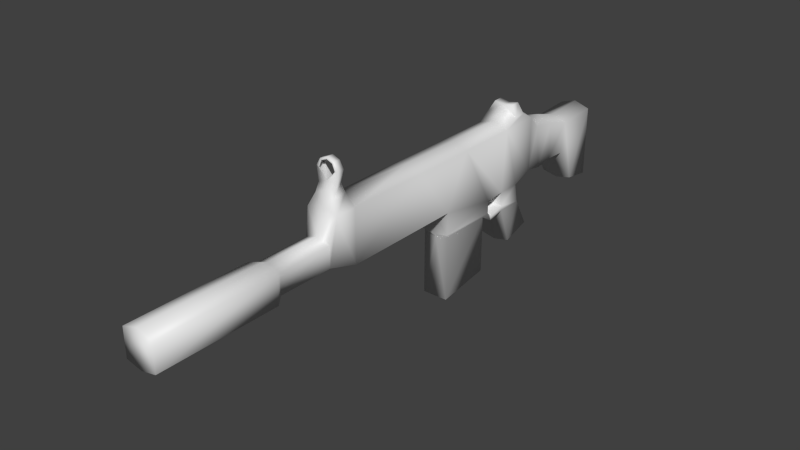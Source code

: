 # Source: gunNoly.blend  (saved by Blender 2.81.16; exported with 4.5.12 LTS)
import bpy
from mathutils import Matrix  # noqa: F401  (used for matrix-valued properties, if any)

bpy.ops.wm.read_factory_settings(use_empty=True)
scene = bpy.context.scene
scene.name = 'Scene'

# ---- collections
col_collection_1 = bpy.data.collections.new('Collection 1'); scene.collection.children.link(col_collection_1)

# ---- images (referenced by path relative to the original .blend; pixels are not part of the script)
import os
ASSET_DIR = os.environ.get("B2B_ASSET_DIR", "")  # directory of the original .blend (textures are referenced by path, not embedded)
HERE = os.path.dirname(os.path.abspath(__file__))  # packed textures are extracted next to this script under _unpacked/

def load_image(name, relpath, width, height, colorspace="sRGB"):
    """Load a texture the original file referenced (path relative to the .blend, or extracted next to this script)."""
    p = next((c for c in (os.path.join(HERE, relpath), os.path.join(ASSET_DIR, relpath)) if relpath and os.path.exists(c)), "")
    if p:
        img = bpy.data.images.load(p, check_existing=True)
        img.name = name
    else:  # same state as the original file: an image datablock whose file is absent (Cycles renders it pink)
        img = bpy.data.images.new(name, width, height)
        img.source = "FILE"
        img.filepath = "//" + (relpath or name)
    img.colorspace_settings.name = colorspace
    return img
img_gun_png = load_image('gun.png', 'gun.png', 1024, 1024, 'sRGB')

# ---- materials (node trees are filled in below, after node groups)
mat_material = bpy.data.materials.new('Material')
mat_material.use_transparent_shadow = False

# ---- material node trees
mat_material.use_nodes = True; mat_material.node_tree.nodes.clear()
_N = mat_material.node_tree.nodes; _L = mat_material.node_tree.links
n0 = _N.new('ShaderNodeOutputMaterial'); n0.name = 'Material Output'; n0.location = (300, 300)
n1 = _N.new('ShaderNodeBsdfPrincipled'); n1.name = 'Principled BSDF'; n1.location = (10, 300)
n1.distribution = 'GGX'
n1.subsurface_method = 'BURLEY'
n1.inputs[3].default_value = 1.45
n1.inputs[27].default_value = (0.0, 0.0, 0.0, 1.0)
n1.inputs[28].default_value = 1.0
n2 = _N.new('ShaderNodeTexImage'); n2.name = 'Image Texture'; n2.location = (-280, 220)
n2.image = img_gun_png
_L.new(n1.outputs[0], n0.inputs[0])
n0.is_active_output = True

# ---- world
world_world = bpy.data.worlds.new('World'); scene.world = world_world
world_world.color = (0.05088, 0.05088, 0.05088)
world_world.use_sun_shadow = False
world_world.sun_shadow_jitter_overblur = 0.0
world_world.cycles.sampling_method = 'MANUAL'
world_world.cycles.sample_map_resolution = 256

# ---- meshes
me_plane = bpy.data.meshes.new('Plane')
me_plane.from_pydata([(-6.099, 0.2496, -0.2027), (1.144, -0.3104, -0.2027), (-6.099, 0.6012, -0.2027), (1.144, 0.6138, -0.2027), (-3.793, 0.318, -0.162), (-3.793, 0.5806, -0.162), (-3.436, 0.2285, -0.2027), (-3.715, 0.896, -0.2027), (-0.2167, 0.2021, -0.2027), (-0.2167, 0.902, -0.2027), (-1.527, 0.8943, -0.2027), (-2.367, 0.898, -0.2027), (-1.869, 0.2273, -0.2027), (-1.066, 0.08241, -0.2027), (-1.819, -0.9621, -0.1649), (-1.115, -0.8608, -0.1649), (-0.2438, -0.5163, -0.2027), (-0.6096, -0.6292, -0.2027), (-0.7919, 0.09964, -0.2027), (-0.4931, 0.09845, -0.2027), (-0.7855, -0.147, -0.2027), (-0.4459, -0.1482, -0.2027), (-4.498, 0.5776, -0.162), (-4.574, 0.6012, -0.2027), (-4.574, 0.2519, -0.2027), (-4.498, 0.3188, -0.162), (0.2369, 0.2008, -0.2027), (0.7954, -0.2593, -0.2027), (0.5855, 0.5887, -0.2027), (0.2369, 0.6948, -0.2027), (0.5162, 0.1874, -0.2027), (-0.06487, 0.7356, -0.2027), (0.0101, 0.1616, -0.2027), (-1.869, -0.05559, -0.2027), (-1.819, -0.1146, -0.1649), (-1.115, -0.1266, -0.1649), (-1.066, -0.07802, -0.2027), (-1.003, -0.1983, -0.2027), (-0.7869, -0.09092, -0.2027), (-1.004, -0.1422, -0.2027), (-3.438, 0.8963, -0.2027), (-3.623, 1.341, -0.1427), (-3.53, 1.341, -0.1427), (-0.5492, 1.002, -0.2027), (-0.7291, 0.8971, -0.2027), (-0.5314, 1.133, -0.1267), (-0.4144, 1.138, -0.1267), (-0.3966, 1.006, -0.2027), (-3.623, 1.33, -0.1064), (-3.53, 1.331, -0.1064), (-3.623, 1.162, -0.1204), (-3.53, 1.183, -0.1025), (-3.668, 1.058, -0.129), (-3.485, 1.059, -0.1171), (-3.623, 1.429, -0.09061), (-3.53, 1.429, -0.09061), (-3.623, 1.411, -0.07241), (-3.53, 1.411, -0.07241), (-6.099, 0.2496, 0.2027), (1.144, -0.3104, 0.2027), (-6.099, 0.6012, 0.2027), (1.144, 0.6138, 0.2027), (-3.793, 0.318, 0.162), (-3.793, 0.5806, 0.162), (-3.436, 0.2285, 0.2027), (-3.715, 0.896, 0.2027), (-0.2167, 0.2021, 0.2027), (-0.2167, 0.902, 0.2027), (-1.527, 0.8943, 0.2027), (-2.367, 0.898, 0.2027), (-1.869, 0.2273, 0.2027), (-1.066, 0.08241, 0.2027), (-1.819, -0.9621, 0.1649), (-1.115, -0.8608, 0.1649), (-0.2438, -0.5163, 0.2027), (-0.6096, -0.6292, 0.2027), (-0.7919, 0.09964, 0.2027), (-0.4931, 0.09845, 0.2027), (-0.7855, -0.147, 0.2027), (-0.4459, -0.1482, 0.2027), (-4.498, 0.5776, 0.162), (-4.574, 0.6012, 0.2027), (-4.574, 0.2519, 0.2027), (-4.498, 0.3188, 0.162), (0.2369, 0.2008, 0.2027), (0.7954, -0.2593, 0.2027), (0.5855, 0.5887, 0.2027), (0.2369, 0.6948, 0.2027), (0.5162, 0.1874, 0.2027), (-0.06487, 0.7356, 0.2027), (0.0101, 0.1616, 0.2027), (-1.869, -0.05559, 0.2027), (-1.819, -0.1146, 0.1649), (-1.115, -0.1266, 0.1649), (-1.066, -0.07802, 0.2027), (-1.003, -0.1983, 0.2027), (-0.7869, -0.09092, 0.2027), (-1.004, -0.1422, 0.2027), (-3.438, 0.8963, 0.2027), (-3.623, 1.341, 0.1427), (-3.53, 1.341, 0.1427), (-0.5492, 1.002, 0.2027), (-0.7291, 0.8971, 0.2027), (-0.5314, 1.133, 0.1267), (-0.4144, 1.138, 0.1267), (-0.3966, 1.006, 0.2027), (-6.099, 0.2047, 0.0), (1.144, -0.3552, 0.0), (-6.099, 0.666, 0.0), (1.144, 0.6786, 0.0), (-3.793, 0.2732, 0.0), (-3.793, 0.6455, 0.0), (-3.436, 0.1836, 0.0), (-3.715, 0.9608, 0.0), (-0.2167, 0.1572, 0.0), (-0.2167, 0.9668, 0.0), (-1.527, 0.9591, -2.179e-08), (-2.367, 0.9628, -2.179e-08), (-1.869, 0.1824, 0.0), (-1.819, -0.9636, 0.0), (-1.115, -0.8622, 0.0), (-0.2438, -0.5612, 0.0), (-0.6096, -0.674, 0.0), (-0.4931, 0.05359, 0.0), (-0.7855, -0.1918, 0.0), (-0.4459, -0.193, 0.0), (-4.498, 0.6424, 0.0), (-4.574, 0.666, 0.0), (-4.574, 0.207, 0.0), (-4.498, 0.2739, 0.0), (0.2369, 0.156, 0.0), (0.7954, -0.3042, 0.0), (0.5855, 0.6535, 0.0), (0.2369, 0.7596, 0.0), (0.5162, 0.1426, 0.0), (-0.06487, 0.8005, 0.0), (0.0101, 0.1167, 0.0), (-1.869, -0.1005, 0.0), (-1.819, -0.1594, 0.0), (-1.115, -0.1715, 0.0), (-1.003, -0.2431, 0.0), (-3.438, 0.9611, 0.0), (-3.623, 1.465, -4.461e-09), (-3.53, 1.465, -4.461e-09), (-0.7291, 0.9619, 0.0), (-0.5314, 1.109, 0.0), (-0.4144, 1.114, 0.0), (-0.3966, 1.071, 0.0), (-0.5492, 1.066, 0.0), (-3.623, 1.33, 0.1064), (-3.53, 1.331, 0.1064), (-3.53, 1.44, -4.461e-09), (-3.623, 1.44, -4.461e-09), (-3.623, 1.162, 0.1204), (-3.53, 1.183, 0.1025), (-3.623, 1.209, -4.461e-09), (-3.53, 1.21, -4.461e-09), (-3.668, 1.058, 0.129), (-3.485, 1.115, 0.0), (-3.485, 1.059, 0.1171), (-3.668, 1.115, 0.0), (-3.623, 1.429, 0.09061), (-3.53, 1.429, 0.09061), (-3.623, 1.411, 0.07241), (-3.53, 1.411, 0.07241)], [], [(27, 28, 3, 1), (25, 22, 5, 4), (4, 5, 7, 6), (12, 11, 10, 13), (35, 15, 14, 34), (21, 16, 17, 20), (44, 9, 8, 19), (37, 35, 36, 39), (0, 2, 23, 24), (24, 23, 22, 25), (32, 31, 29, 26), (13, 36, 33, 12), (8, 9, 31, 32), (30, 28, 27), (26, 29, 28, 30), (36, 35, 34, 33), (20, 37, 39, 38), (51, 42, 49, 156), (6, 40, 11, 12), (6, 7, 40), (44, 43, 47, 9), (43, 45, 46, 47), (19, 18, 44), (19, 21, 38, 18), (21, 20, 38), (10, 44, 18, 13), (26, 130, 136, 32), (12, 118, 112, 6), (8, 114, 123, 19), (9, 115, 135, 31), (27, 131, 134, 30), (28, 132, 109, 3), (20, 124, 140, 37), (10, 116, 144, 44), (47, 147, 115, 9), (46, 146, 147, 47), (0, 106, 108, 2), (1, 107, 131, 27), (21, 125, 121, 16), (30, 134, 130, 26), (45, 145, 146, 46), (3, 109, 107, 1), (19, 123, 125, 21), (32, 136, 114, 8), (2, 108, 127, 23), (22, 126, 111, 5), (31, 135, 133, 29), (4, 110, 129, 25), (23, 127, 126, 22), (15, 120, 119, 14), (29, 133, 132, 28), (24, 128, 106, 0), (37, 140, 139, 35), (14, 119, 138, 34), (25, 129, 128, 24), (33, 137, 118, 12), (6, 112, 110, 4), (40, 141, 117, 11), (16, 121, 122, 17), (34, 138, 137, 33), (17, 122, 124, 20), (35, 139, 120, 15), (44, 144, 148, 43), (43, 148, 145, 45), (7, 5, 111, 113), (55, 143, 151, 57), (54, 41, 48, 56), (41, 50, 155, 48), (53, 51, 156, 158), (52, 7, 113, 160), (50, 52, 160, 155), (40, 53, 158, 141), (51, 53, 52, 50), (53, 40, 7, 52), (42, 51, 50, 41), (55, 42, 41, 54), (143, 55, 54, 142), (142, 54, 56, 152), (42, 55, 57, 49), (85, 59, 61, 86), (83, 62, 63, 80), (62, 64, 65, 63), (70, 71, 68, 69), (93, 92, 72, 73), (79, 78, 75, 74), (102, 77, 66, 67), (95, 97, 94, 93), (58, 82, 81, 60), (82, 83, 80, 81), (90, 84, 87, 89), (71, 70, 91, 94), (66, 90, 89, 67), (88, 85, 86), (84, 88, 86, 87), (94, 91, 92, 93), (78, 96, 97, 95), (154, 156, 150, 100), (64, 70, 69, 98), (64, 98, 65), (102, 67, 105, 101), (101, 105, 104, 103), (77, 102, 76), (77, 76, 96, 79), (79, 96, 78), (68, 71, 76, 102), (84, 90, 136, 130), (70, 64, 112, 118), (66, 77, 123, 114), (67, 89, 135, 115), (85, 88, 134, 131), (86, 61, 109, 132), (78, 95, 140, 124), (68, 102, 144, 116), (105, 67, 115, 147), (104, 105, 147, 146), (58, 60, 108, 106), (59, 85, 131, 107), (79, 74, 121, 125), (88, 84, 130, 134), (103, 104, 146, 145), (61, 59, 107, 109), (77, 79, 125, 123), (90, 66, 114, 136), (60, 81, 127, 108), (80, 63, 111, 126), (89, 87, 133, 135), (62, 83, 129, 110), (81, 80, 126, 127), (73, 72, 119, 120), (87, 86, 132, 133), (82, 58, 106, 128), (95, 93, 139, 140), (72, 92, 138, 119), (83, 82, 128, 129), (91, 70, 118, 137), (64, 62, 110, 112), (98, 69, 117, 141), (74, 75, 122, 121), (92, 91, 137, 138), (75, 78, 124, 122), (93, 73, 120, 139), (102, 101, 148, 144), (101, 103, 145, 148), (65, 113, 111, 63), (162, 164, 151, 143), (161, 163, 149, 99), (99, 149, 155, 153), (159, 158, 156, 154), (157, 160, 113, 65), (153, 155, 160, 157), (98, 141, 158, 159), (154, 153, 157, 159), (159, 157, 65, 98), (100, 99, 153, 154), (162, 161, 99, 100), (143, 142, 161, 162), (142, 152, 163, 161), (100, 150, 164, 162), (96, 76, 18, 38), (94, 97, 39, 36), (76, 71, 13, 18), (71, 94, 36, 13), (97, 96, 38, 39), (117, 69, 68, 116), (11, 117, 116, 10)])
me_plane.polygons.foreach_set('use_smooth', [True] * 165)
_uv = me_plane.uv_layers.new(name='UVMap')
_uv.uv.foreach_set('vector', [0.8412, 0.07141, 0.9097, 0.2042, 0.9844, 0.1445, 0.8803, 0.02556, 0.2293, 0.7486, 0.2585, 0.7814, 0.3494, 0.7017, 0.3197, 0.6683, 0.3197, 0.6683, 0.3494, 0.7017, 0.3957, 0.7326, 0.3553, 0.6164, 0.5538, 0.4376, 0.6303, 0.5227, 0.7366, 0.4265, 0.6386, 0.3257, 0.6065, 0.303, 0.5199, 0.2105, 0.4193, 0.2809, 0.5192, 0.3875, 0.6941, 0.2258, 0.6795, 0.1552, 0.6192, 0.1812, 0.6499, 0.2638, 0.7753, 0.3928, 0.8418, 0.3349, 0.7627, 0.2452, 0.7155, 0.263, 0.6154, 0.2808, 0.6065, 0.303, 0.6203, 0.3044, 0.6212, 0.2886, 0.01683, 0.9221, 0.05646, 0.9668, 0.2502, 0.7942, 0.2108, 0.7498, 0.2108, 0.7498, 0.2502, 0.7942, 0.2585, 0.7814, 0.2293, 0.7486, 0.7874, 0.2145, 0.8426, 0.2964, 0.8768, 0.2571, 0.8212, 0.1936, 0.6386, 0.3257, 0.6203, 0.3044, 0.5212, 0.4019, 0.5538, 0.4376, 0.7627, 0.2452, 0.8418, 0.3349, 0.8426, 0.2964, 0.7874, 0.2145, 0.8556, 0.1604, 0.9097, 0.2042, 0.8412, 0.07141, 0.8212, 0.1936, 0.8768, 0.2571, 0.9097, 0.2042, 0.8556, 0.1604, 0.6203, 0.3044, 0.6065, 0.303, 0.5192, 0.3875, 0.5212, 0.4019, 0.6499, 0.2638, 0.6154, 0.2808, 0.6212, 0.2886, 0.6559, 0.2713, 0.4779, 0.8125, 0.4766, 0.8118, 0.4767, 0.8118, 0.477, 0.8111, 0.3553, 0.6164, 0.4307, 0.7013, 0.6303, 0.5227, 0.5538, 0.4376, 0.3553, 0.6164, 0.3957, 0.7326, 0.4307, 0.7013, 0.7753, 0.3928, 0.8104, 0.386, 0.8306, 0.3694, 0.8418, 0.3349, 0.6543, 0.6826, 0.6486, 0.67, 0.6516, 0.6671, 0.6643, 0.676, 0.7155, 0.263, 0.6767, 0.2968, 0.7753, 0.3928, 0.7155, 0.263, 0.6941, 0.2258, 0.6559, 0.2713, 0.6767, 0.2968, 0.6941, 0.2258, 0.6499, 0.2638, 0.6559, 0.2713, 0.7366, 0.4265, 0.7753, 0.3928, 0.6767, 0.2968, 0.6386, 0.3257, 0.8309, 0.4545, 0.8485, 0.4737, 0.8359, 0.4854, 0.8188, 0.4666, 0.5385, 0.721, 0.5575, 0.7398, 0.4684, 0.8197, 0.4507, 0.8007, 0.8054, 0.4773, 0.8229, 0.4973, 0.8057, 0.5131, 0.7895, 0.4926, 0.6771, 0.6666, 0.6575, 0.648, 0.6702, 0.6364, 0.6914, 0.6574, 0.8763, 0.4158, 0.8935, 0.4324, 0.8646, 0.459, 0.846, 0.4403, 0.7301, 0.6229, 0.7094, 0.601, 0.7424, 0.5713, 0.7617, 0.5927, 0.7023, 0.5699, 0.7222, 0.5898, 0.7088, 0.6022, 0.6913, 0.5828, 0.6305, 0.7074, 0.613, 0.6881, 0.6285, 0.6742, 0.6458, 0.6938, 0.6643, 0.676, 0.6477, 0.6568, 0.6575, 0.648, 0.6771, 0.6666, 0.6516, 0.6671, 0.6455, 0.6588, 0.6477, 0.6568, 0.6643, 0.676, 0.09211, 0.412, 0.1736, 0.394, 0.1736, 0.5795, 0.09211, 0.5534, 0.8946, 0.398, 0.9105, 0.4167, 0.8935, 0.4324, 0.8763, 0.4158, 0.7773, 0.5062, 0.7917, 0.526, 0.7702, 0.5458, 0.7554, 0.5267, 0.846, 0.4403, 0.8646, 0.459, 0.8485, 0.4737, 0.8309, 0.4545, 0.6486, 0.67, 0.6407, 0.6632, 0.6455, 0.6588, 0.6516, 0.6671, 0.9444, 0.3487, 0.9667, 0.3651, 0.9105, 0.4167, 0.8946, 0.398, 0.7895, 0.4926, 0.8057, 0.5131, 0.7917, 0.526, 0.7773, 0.5062, 0.8188, 0.4666, 0.8359, 0.4854, 0.8229, 0.4973, 0.8054, 0.4773, 0.3271, 0.9893, 0.3059, 0.966, 0.4002, 0.8806, 0.4216, 0.9037, 0.4235, 0.8952, 0.4051, 0.8762, 0.4509, 0.8347, 0.4669, 0.8549, 0.6914, 0.6574, 0.6702, 0.6364, 0.688, 0.6204, 0.7082, 0.641, 0.4324, 0.8226, 0.4473, 0.8386, 0.4034, 0.878, 0.3888, 0.8598, 0.4216, 0.9037, 0.4002, 0.8806, 0.4051, 0.8762, 0.4235, 0.8952, 0.6455, 0.6339, 0.6587, 0.6482, 0.6215, 0.6824, 0.6084, 0.668, 0.7082, 0.641, 0.688, 0.6204, 0.7094, 0.601, 0.7301, 0.6229, 0.3794, 0.8624, 0.3973, 0.8834, 0.3064, 0.965, 0.287, 0.9434, 0.6913, 0.5828, 0.7088, 0.6022, 0.7009, 0.6094, 0.6854, 0.592, 0.6084, 0.668, 0.6215, 0.6824, 0.578, 0.7215, 0.5624, 0.7085, 0.3888, 0.8598, 0.4034, 0.878, 0.3973, 0.8834, 0.3794, 0.8624, 0.5554, 0.7091, 0.5738, 0.7252, 0.5575, 0.7398, 0.5385, 0.721, 0.4507, 0.8007, 0.4684, 0.8197, 0.4473, 0.8386, 0.4324, 0.8226, 0.5015, 0.8256, 0.4852, 0.8037, 0.5701, 0.727, 0.5875, 0.7461, 0.7554, 0.5267, 0.7702, 0.5458, 0.7515, 0.5629, 0.7344, 0.5452, 0.5624, 0.7085, 0.578, 0.7215, 0.5738, 0.7252, 0.5554, 0.7091, 0.7344, 0.5452, 0.7515, 0.5629, 0.7222, 0.5898, 0.7023, 0.5699, 0.6854, 0.592, 0.7009, 0.6094, 0.6587, 0.6482, 0.6455, 0.6339, 0.6458, 0.6938, 0.6285, 0.6742, 0.6385, 0.6651, 0.6543, 0.6826, 0.6543, 0.6826, 0.6385, 0.6651, 0.6407, 0.6632, 0.6486, 0.67, 0.485, 0.8369, 0.4669, 0.8549, 0.4509, 0.8347, 0.4687, 0.8186, 0.4765, 0.8117, 0.4764, 0.8116, 0.4764, 0.8116, 0.4765, 0.8117, 0.4764, 0.8118, 0.4766, 0.812, 0.4765, 0.812, 0.4764, 0.8118, 0.4766, 0.812, 0.4776, 0.8137, 0.4758, 0.8122, 0.4765, 0.812, 0.4851, 0.8153, 0.4779, 0.8125, 0.477, 0.8111, 0.4792, 0.8091, 0.4797, 0.8208, 0.485, 0.8369, 0.4687, 0.8186, 0.4737, 0.8141, 0.4776, 0.8137, 0.4797, 0.8208, 0.4737, 0.8141, 0.4758, 0.8122, 0.5015, 0.8256, 0.4851, 0.8153, 0.4792, 0.8091, 0.4852, 0.8037, 0.4779, 0.8125, 0.4851, 0.8153, 0.4797, 0.8208, 0.4776, 0.8137, 0.4851, 0.8153, 0.5015, 0.8256, 0.485, 0.8369, 0.4797, 0.8208, 0.4766, 0.8118, 0.4779, 0.8125, 0.4776, 0.8137, 0.4766, 0.812, 0.4765, 0.8117, 0.4766, 0.8118, 0.4766, 0.812, 0.4764, 0.8118, 0.4764, 0.8116, 0.4765, 0.8117, 0.4764, 0.8118, 0.4763, 0.8117, 0.4763, 0.8117, 0.4764, 0.8118, 0.4764, 0.8118, 0.4763, 0.8117, 0.4766, 0.8118, 0.4765, 0.8117, 0.4765, 0.8117, 0.4767, 0.8118, 0.8412, 0.0711, 0.8804, 0.02505, 0.985, 0.1443, 0.9101, 0.2043, 0.2296, 0.7485, 0.3194, 0.6683, 0.3492, 0.7018, 0.2589, 0.7814, 0.3194, 0.6683, 0.3551, 0.6162, 0.3957, 0.7327, 0.3492, 0.7018, 0.5539, 0.4375, 0.6386, 0.3257, 0.7365, 0.4264, 0.6303, 0.5226, 0.6065, 0.303, 0.5191, 0.3876, 0.4192, 0.2808, 0.5199, 0.2105, 0.6941, 0.2258, 0.6499, 0.2638, 0.6192, 0.1812, 0.6795, 0.1552, 0.7754, 0.3929, 0.7154, 0.2631, 0.7628, 0.2452, 0.8421, 0.3355, 0.6154, 0.2808, 0.6212, 0.2886, 0.6203, 0.3044, 0.6065, 0.303, 0.01644, 0.9222, 0.211, 0.7497, 0.2506, 0.7942, 0.0563, 0.967, 0.211, 0.7497, 0.2296, 0.7485, 0.2589, 0.7814, 0.2506, 0.7942, 0.7875, 0.2143, 0.8212, 0.1937, 0.8771, 0.2574, 0.8428, 0.2969, 0.6386, 0.3257, 0.5539, 0.4375, 0.5212, 0.4019, 0.6203, 0.3044, 0.7628, 0.2452, 0.7875, 0.2143, 0.8428, 0.2969, 0.8421, 0.3355, 0.8557, 0.1604, 0.8412, 0.0711, 0.9101, 0.2043, 0.8212, 0.1937, 0.8557, 0.1604, 0.9101, 0.2043, 0.8771, 0.2574, 0.6203, 0.3044, 0.5212, 0.4019, 0.5191, 0.3876, 0.6065, 0.303, 0.6499, 0.2638, 0.6559, 0.2713, 0.6212, 0.2886, 0.6154, 0.2808, 0.4756, 0.81, 0.477, 0.8111, 0.4763, 0.8113, 0.4762, 0.8114, 0.3551, 0.6162, 0.5539, 0.4375, 0.6303, 0.5226, 0.4308, 0.7013, 0.3551, 0.6162, 0.4308, 0.7013, 0.3957, 0.7327, 0.7754, 0.3929, 0.8421, 0.3355, 0.8307, 0.3694, 0.8104, 0.386, 0.6227, 0.6477, 0.6302, 0.6384, 0.6378, 0.652, 0.6346, 0.6546, 0.7154, 0.2631, 0.7754, 0.3929, 0.6767, 0.2968, 0.7154, 0.2631, 0.6767, 0.2968, 0.6559, 0.2713, 0.6941, 0.2258, 0.6941, 0.2258, 0.6559, 0.2713, 0.6499, 0.2638, 0.7365, 0.4264, 0.6386, 0.3257, 0.6767, 0.2968, 0.7754, 0.3929, 0.8661, 0.493, 0.853, 0.504, 0.8359, 0.4854, 0.8485, 0.4737, 0.5743, 0.7606, 0.4856, 0.8392, 0.4684, 0.8197, 0.5575, 0.7398, 0.8412, 0.5166, 0.8246, 0.5311, 0.8057, 0.5131, 0.8229, 0.4973, 0.6408, 0.6267, 0.6514, 0.6133, 0.6702, 0.6364, 0.6575, 0.648, 0.9084, 0.451, 0.8815, 0.4791, 0.8646, 0.459, 0.8935, 0.4324, 0.6897, 0.5784, 0.7229, 0.5499, 0.7424, 0.5713, 0.7094, 0.601, 0.7402, 0.6115, 0.7265, 0.6213, 0.7088, 0.6022, 0.7222, 0.5898, 0.5955, 0.6689, 0.6106, 0.6551, 0.6285, 0.6742, 0.613, 0.6881, 0.6302, 0.6384, 0.6408, 0.6267, 0.6575, 0.648, 0.6477, 0.6568, 0.6378, 0.652, 0.6302, 0.6384, 0.6477, 0.6568, 0.6455, 0.6588, 0.2551, 0.412, 0.2551, 0.5534, 0.1736, 0.5795, 0.1736, 0.394, 0.9278, 0.4343, 0.9084, 0.451, 0.8935, 0.4324, 0.9105, 0.4167, 0.8101, 0.5421, 0.7878, 0.5622, 0.7702, 0.5458, 0.7917, 0.526, 0.8815, 0.4791, 0.8661, 0.493, 0.8485, 0.4737, 0.8646, 0.459, 0.6346, 0.6546, 0.6378, 0.652, 0.6455, 0.6588, 0.6407, 0.6632, 0.9811, 0.3889, 0.9278, 0.4343, 0.9105, 0.4167, 0.9667, 0.3651, 0.8246, 0.5311, 0.8101, 0.5421, 0.7917, 0.526, 0.8057, 0.5131, 0.853, 0.504, 0.8412, 0.5166, 0.8229, 0.4973, 0.8359, 0.4854, 0.2847, 0.9426, 0.3792, 0.8571, 0.4002, 0.8806, 0.3059, 0.966, 0.3879, 0.8561, 0.4323, 0.8168, 0.4509, 0.8347, 0.4051, 0.8762, 0.6514, 0.6133, 0.6695, 0.5983, 0.688, 0.6204, 0.6702, 0.6364, 0.4617, 0.855, 0.42, 0.8943, 0.4034, 0.878, 0.4473, 0.8386, 0.3792, 0.8571, 0.3879, 0.8561, 0.4051, 0.8762, 0.4002, 0.8806, 0.6718, 0.6627, 0.6347, 0.6968, 0.6215, 0.6824, 0.6587, 0.6482, 0.6695, 0.5983, 0.6897, 0.5784, 0.7094, 0.601, 0.688, 0.6204, 0.4164, 0.9034, 0.3259, 0.9864, 0.3064, 0.965, 0.3973, 0.8834, 0.7265, 0.6213, 0.7169, 0.6265, 0.7009, 0.6094, 0.7088, 0.6022, 0.6345, 0.6969, 0.5893, 0.7382, 0.578, 0.7215, 0.6215, 0.6824, 0.42, 0.8943, 0.4164, 0.9034, 0.3973, 0.8834, 0.4034, 0.878, 0.588, 0.7451, 0.5743, 0.7606, 0.5575, 0.7398, 0.5738, 0.7252, 0.4856, 0.8392, 0.4617, 0.855, 0.4473, 0.8386, 0.4684, 0.8197, 0.4649, 0.7853, 0.5527, 0.7077, 0.5701, 0.727, 0.4852, 0.8037, 0.7878, 0.5622, 0.7676, 0.5815, 0.7515, 0.5629, 0.7702, 0.5458, 0.5893, 0.7382, 0.588, 0.7451, 0.5738, 0.7252, 0.578, 0.7215, 0.7676, 0.5815, 0.7402, 0.6115, 0.7222, 0.5898, 0.7515, 0.5629, 0.7169, 0.6265, 0.6718, 0.6627, 0.6587, 0.6482, 0.7009, 0.6094, 0.6106, 0.6551, 0.6227, 0.6477, 0.6385, 0.6651, 0.6285, 0.6742, 0.6227, 0.6477, 0.6346, 0.6546, 0.6407, 0.6632, 0.6385, 0.6651, 0.452, 0.8006, 0.4687, 0.8186, 0.4509, 0.8347, 0.4323, 0.8168, 0.4763, 0.8115, 0.4763, 0.8115, 0.4764, 0.8116, 0.4764, 0.8116, 0.4762, 0.8116, 0.4762, 0.8116, 0.476, 0.8115, 0.4761, 0.8114, 0.4761, 0.8114, 0.476, 0.8115, 0.4758, 0.8122, 0.4744, 0.8103, 0.4736, 0.8026, 0.4792, 0.8091, 0.477, 0.8111, 0.4756, 0.81, 0.4676, 0.8075, 0.4737, 0.8141, 0.4687, 0.8186, 0.452, 0.8006, 0.4744, 0.8103, 0.4758, 0.8122, 0.4737, 0.8141, 0.4676, 0.8075, 0.4649, 0.7853, 0.4852, 0.8037, 0.4792, 0.8091, 0.4736, 0.8026, 0.4756, 0.81, 0.4744, 0.8103, 0.4676, 0.8075, 0.4736, 0.8026, 0.4736, 0.8026, 0.4676, 0.8075, 0.452, 0.8006, 0.4649, 0.7853, 0.4762, 0.8114, 0.4761, 0.8114, 0.4744, 0.8103, 0.4756, 0.81, 0.4763, 0.8115, 0.4762, 0.8116, 0.4761, 0.8114, 0.4762, 0.8114, 0.4764, 0.8116, 0.4763, 0.8117, 0.4762, 0.8116, 0.4763, 0.8115, 0.4763, 0.8117, 0.4763, 0.8117, 0.4762, 0.8116, 0.4762, 0.8116, 0.4762, 0.8114, 0.4763, 0.8113, 0.4763, 0.8115, 0.4763, 0.8115, 0.6579, 0.2731, 0.6797, 0.3016, 0.6488, 0.3003, 0.648, 0.3002, 0.6196, 0.3028, 0.6215, 0.2905, 0.6476, 0.301, 0.6481, 0.3013, 0.6797, 0.3016, 0.6363, 0.3248, 0.6486, 0.3012, 0.6488, 0.3003, 0.6363, 0.3248, 0.6196, 0.3028, 0.6481, 0.3013, 0.6486, 0.3012, 0.6215, 0.2905, 0.6579, 0.2731, 0.648, 0.3002, 0.6476, 0.301, 0.5701, 0.727, 0.5527, 0.7077, 0.5527, 0.7077, 0.5701, 0.727, 0.5875, 0.7461, 0.5701, 0.727, 0.5701, 0.727, 0.5875, 0.7461])
me_plane.materials.append(mat_material)
me_plane.use_remesh_preserve_volume = False
me_plane.use_remesh_preserve_attributes = False
me_plane.use_mirror_vertex_groups = False
me_plane.update()

# ---- objects
ob_plane = bpy.data.objects.new('Plane', me_plane)

# ---- transforms, parenting, visibility, modifiers, constraints
ob_plane.location = (0.0, 0.0, 0.0)
ob_plane.rotation_euler = (1.571, -0.0, 1.571)
ob_plane.scale = (0.5124, 0.5124, 0.5124)
ob_plane.lineart.crease_threshold = 0.0

# ---- collection membership
col_collection_1.objects.link(ob_plane)

# ---- scene / render settings (as saved in the file)
scene.frame_start = 1; scene.frame_end = 250; scene.frame_set(135)
scene.render.engine = 'BLENDER_EEVEE_NEXT'
scene.render.resolution_percentage = 50
scene.render.dither_intensity = 0.0
scene.cycles.use_denoising = False
scene.cycles.samples = 10
scene.cycles.sampling_pattern = 'TABULATED_SOBOL'
scene.cycles.light_sampling_threshold = 0.0
scene.cycles.use_adaptive_sampling = False
scene.cycles.use_light_tree = False
scene.cycles.blur_glossy = 0.0
scene.cycles.pixel_filter_type = 'GAUSSIAN'
scene.cycles.sample_clamp_indirect = 0.0
scene.view_settings.view_transform = 'Standard'
bpy.context.view_layer.update()

# ---- added for rendering (the .blend has no active camera and no usable light): camera, sun
cam_auto = bpy.data.cameras.new('AutoCamera')
cam_auto.lens = 50.0
cam_auto.sensor_width = 36.0
cam_auto.clip_end = 1000.0
ob_auto_camera = bpy.data.objects.new('AutoCamera', cam_auto)
scene.collection.objects.link(ob_auto_camera)
ob_auto_camera.location = (3.6266, -5.62128, 3.02973)
ob_auto_camera.rotation_euler = (1.09748, -7.21219e-08, 0.694738)
scene.camera = ob_auto_camera
light_auto_sun = bpy.data.lights.new('AutoSun', 'SUN')
light_auto_sun.energy = 3.0
light_auto_sun.angle = 0.0523599
ob_auto_sun = bpy.data.objects.new('AutoSun', light_auto_sun)
scene.collection.objects.link(ob_auto_sun)
ob_auto_sun.rotation_euler = (0.872665, 0.174533, 0.523599)
bpy.context.view_layer.update()
